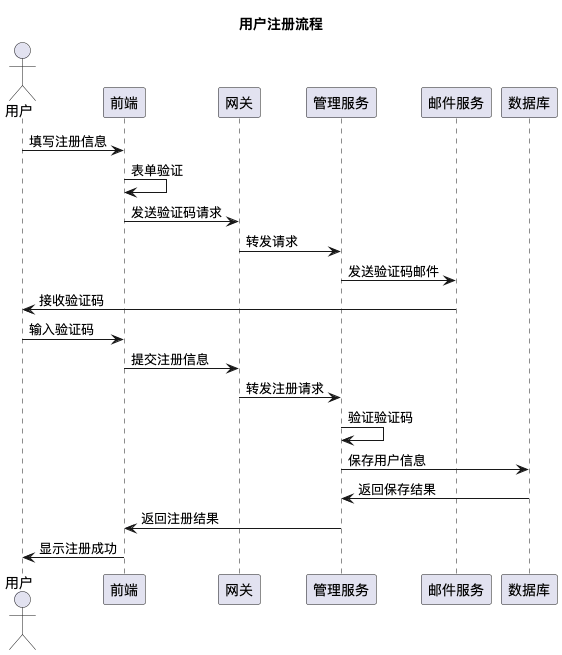

The diagram above was rendered by PlantUML. Its source (embedded in the PNG):
@startuml
title 用户注册流程

actor 用户
participant 前端
participant 网关
participant 管理服务
participant 邮件服务
participant 数据库

用户 -> 前端: 填写注册信息
前端 -> 前端: 表单验证
前端 -> 网关: 发送验证码请求
网关 -> 管理服务: 转发请求
管理服务 -> 邮件服务: 发送验证码邮件
邮件服务 -> 用户: 接收验证码
用户 -> 前端: 输入验证码
前端 -> 网关: 提交注册信息
网关 -> 管理服务: 转发注册请求
管理服务 -> 管理服务: 验证验证码
管理服务 -> 数据库: 保存用户信息
数据库 -> 管理服务: 返回保存结果
管理服务 -> 前端: 返回注册结果
前端 -> 用户: 显示注册成功
@enduml